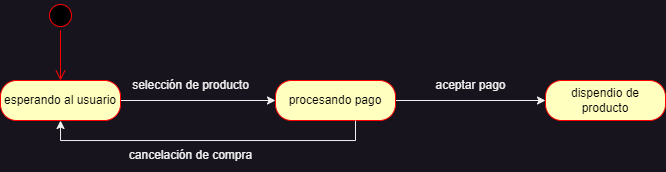

The diagram above was exported from draw.io. Its source (the exported page's mxGraphModel, read from the mxfile embedded in the PNG):
<mxGraphModel dx="1450" dy="683" grid="1" gridSize="10" guides="1" tooltips="1" connect="1" arrows="1" fold="1" page="1" pageScale="1" pageWidth="850" pageHeight="1100" math="0" shadow="0">
  <root>
    <mxCell id="0" />
    <mxCell id="1" parent="0" />
    <mxCell id="rXz_DZzlbN8F8rOIQ5Ou-2" value="" style="ellipse;html=1;shape=startState;fillColor=#000000;strokeColor=#ff0000;" vertex="1" parent="1">
      <mxGeometry x="130" y="80" width="30" height="30" as="geometry" />
    </mxCell>
    <mxCell id="rXz_DZzlbN8F8rOIQ5Ou-3" value="" style="edgeStyle=orthogonalEdgeStyle;html=1;verticalAlign=bottom;endArrow=open;endSize=8;strokeColor=#ff0000;rounded=0;" edge="1" source="rXz_DZzlbN8F8rOIQ5Ou-2" parent="1">
      <mxGeometry relative="1" as="geometry">
        <mxPoint x="145" y="160" as="targetPoint" />
      </mxGeometry>
    </mxCell>
    <mxCell id="rXz_DZzlbN8F8rOIQ5Ou-14" style="edgeStyle=orthogonalEdgeStyle;rounded=0;orthogonalLoop=1;jettySize=auto;html=1;" edge="1" parent="1" source="rXz_DZzlbN8F8rOIQ5Ou-4" target="rXz_DZzlbN8F8rOIQ5Ou-8">
      <mxGeometry relative="1" as="geometry" />
    </mxCell>
    <mxCell id="rXz_DZzlbN8F8rOIQ5Ou-4" value="esperando al usuario" style="rounded=1;whiteSpace=wrap;html=1;arcSize=40;fontColor=#000000;fillColor=#ffffc0;strokeColor=#ff0000;" vertex="1" parent="1">
      <mxGeometry x="85" y="160" width="120" height="40" as="geometry" />
    </mxCell>
    <mxCell id="rXz_DZzlbN8F8rOIQ5Ou-6" value="dispendio de producto" style="rounded=1;whiteSpace=wrap;html=1;arcSize=40;fontColor=#000000;fillColor=#ffffc0;strokeColor=#ff0000;" vertex="1" parent="1">
      <mxGeometry x="630" y="160" width="120" height="40" as="geometry" />
    </mxCell>
    <mxCell id="rXz_DZzlbN8F8rOIQ5Ou-16" style="edgeStyle=orthogonalEdgeStyle;rounded=0;orthogonalLoop=1;jettySize=auto;html=1;" edge="1" parent="1" source="rXz_DZzlbN8F8rOIQ5Ou-8" target="rXz_DZzlbN8F8rOIQ5Ou-6">
      <mxGeometry relative="1" as="geometry" />
    </mxCell>
    <mxCell id="rXz_DZzlbN8F8rOIQ5Ou-8" value="procesando pago" style="rounded=1;whiteSpace=wrap;html=1;arcSize=40;fontColor=#000000;fillColor=#ffffc0;strokeColor=#ff0000;" vertex="1" parent="1">
      <mxGeometry x="360" y="160" width="120" height="40" as="geometry" />
    </mxCell>
    <mxCell id="rXz_DZzlbN8F8rOIQ5Ou-15" value="selección de producto" style="text;html=1;align=center;verticalAlign=middle;resizable=0;points=[];autosize=1;strokeColor=none;fillColor=none;" vertex="1" parent="1">
      <mxGeometry x="205" y="150" width="140" height="30" as="geometry" />
    </mxCell>
    <mxCell id="rXz_DZzlbN8F8rOIQ5Ou-18" style="edgeStyle=orthogonalEdgeStyle;rounded=0;orthogonalLoop=1;jettySize=auto;html=1;" edge="1" parent="1" source="rXz_DZzlbN8F8rOIQ5Ou-8" target="rXz_DZzlbN8F8rOIQ5Ou-4">
      <mxGeometry relative="1" as="geometry">
        <Array as="points">
          <mxPoint x="440" y="220" />
        </Array>
      </mxGeometry>
    </mxCell>
    <mxCell id="rXz_DZzlbN8F8rOIQ5Ou-21" value="cancelación de compra" style="text;html=1;align=center;verticalAlign=middle;resizable=0;points=[];autosize=1;strokeColor=none;fillColor=none;" vertex="1" parent="1">
      <mxGeometry x="200" y="220" width="150" height="30" as="geometry" />
    </mxCell>
    <mxCell id="rXz_DZzlbN8F8rOIQ5Ou-22" value="aceptar pago" style="text;html=1;align=center;verticalAlign=middle;resizable=0;points=[];autosize=1;strokeColor=none;fillColor=none;" vertex="1" parent="1">
      <mxGeometry x="510" y="150" width="90" height="30" as="geometry" />
    </mxCell>
  </root>
</mxGraphModel>